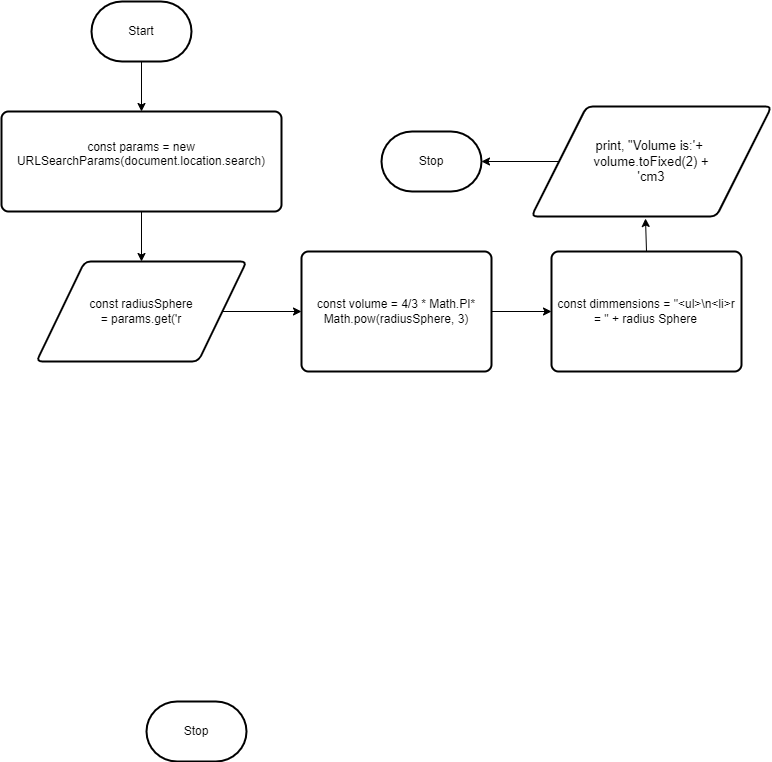

The diagram above was exported from draw.io. Its source (the exported page's mxGraphModel, read from the mxfile embedded in the PNG):
<mxGraphModel dx="1074" dy="684" grid="1" gridSize="10" guides="1" tooltips="1" connect="1" arrows="1" fold="1" page="1" pageScale="1" pageWidth="850" pageHeight="1100" math="0" shadow="0">
  <root>
    <mxCell id="0" />
    <mxCell id="1" parent="0" />
    <mxCell id="7" style="edgeStyle=none;html=1;entryX=0.5;entryY=0;entryDx=0;entryDy=0;" parent="1" source="2" target="4" edge="1">
      <mxGeometry relative="1" as="geometry">
        <mxPoint x="350" y="360" as="targetPoint" />
      </mxGeometry>
    </mxCell>
    <mxCell id="2" value="Start" style="strokeWidth=2;html=1;shape=mxgraph.flowchart.terminator;whiteSpace=wrap;" parent="1" vertex="1">
      <mxGeometry x="150" y="110" width="100" height="60" as="geometry" />
    </mxCell>
    <mxCell id="9" style="edgeStyle=none;html=1;" parent="1" source="4" target="5" edge="1">
      <mxGeometry relative="1" as="geometry" />
    </mxCell>
    <mxCell id="4" value="&lt;span style=&quot;font-family: &amp;#34;roboto&amp;#34; , sans-serif ; text-align: left&quot;&gt;const params = new URLSearchParams(document.location.search)&lt;br&gt;&lt;br&gt;&lt;/span&gt;" style="rounded=1;whiteSpace=wrap;html=1;absoluteArcSize=1;arcSize=14;strokeWidth=2;" parent="1" vertex="1">
      <mxGeometry x="60" y="220" width="280" height="100" as="geometry" />
    </mxCell>
    <mxCell id="10" style="edgeStyle=none;html=1;entryX=0;entryY=0.5;entryDx=0;entryDy=0;" parent="1" source="5" target="11" edge="1">
      <mxGeometry relative="1" as="geometry">
        <mxPoint x="280" y="660" as="targetPoint" />
      </mxGeometry>
    </mxCell>
    <mxCell id="5" value="&lt;span style=&quot;font-family: &amp;#34;roboto&amp;#34; , sans-serif ; text-align: left&quot;&gt;&lt;font style=&quot;font-size: 12px&quot;&gt;const radiusSphere&lt;br/&gt;= params.get('r&lt;/font&gt;&lt;/span&gt;" style="shape=parallelogram;html=1;strokeWidth=2;perimeter=parallelogramPerimeter;whiteSpace=wrap;rounded=1;arcSize=12;size=0.23;" parent="1" vertex="1">
      <mxGeometry x="95" y="370" width="210" height="100" as="geometry" />
    </mxCell>
    <mxCell id="6" value="Stop" style="strokeWidth=2;html=1;shape=mxgraph.flowchart.terminator;whiteSpace=wrap;" parent="1" vertex="1">
      <mxGeometry x="205" y="810" width="100" height="60" as="geometry" />
    </mxCell>
    <mxCell id="11" value="&lt;span style=&quot;font-family: &amp;#34;roboto&amp;#34; , sans-serif ; text-align: left&quot;&gt;&lt;font style=&quot;font-size: 12px&quot;&gt;const volume = 4/3 * Math.PI* Math.pow(radiusSphere, 3)&lt;/font&gt;&lt;/span&gt;" style="rounded=1;whiteSpace=wrap;html=1;absoluteArcSize=1;arcSize=14;strokeWidth=2;labelBackgroundColor=none;fontSize=12;" vertex="1" parent="1">
      <mxGeometry x="360" y="360" width="190" height="120" as="geometry" />
    </mxCell>
    <mxCell id="12" value="&lt;div style=&quot;text-align: left&quot;&gt;&lt;span&gt;&lt;font face=&quot;roboto, sans-serif&quot;&gt;const dimmensions = &quot;&amp;lt;ul&amp;gt;\n&amp;lt;li&amp;gt;r&lt;/font&gt;&lt;/span&gt;&lt;/div&gt;&lt;div style=&quot;text-align: left&quot;&gt;&lt;span&gt;&lt;font face=&quot;roboto, sans-serif&quot;&gt;&amp;nbsp; &amp;nbsp; &amp;nbsp; &amp;nbsp; &amp;nbsp; &amp;nbsp;= &quot; + radius Sphere&lt;/font&gt;&lt;/span&gt;&lt;/div&gt;" style="rounded=1;whiteSpace=wrap;html=1;absoluteArcSize=1;arcSize=14;strokeWidth=2;labelBackgroundColor=none;fontSize=12;" vertex="1" parent="1">
      <mxGeometry x="610" y="360" width="190" height="120" as="geometry" />
    </mxCell>
    <mxCell id="13" style="edgeStyle=none;html=1;entryX=0;entryY=0.5;entryDx=0;entryDy=0;exitX=1;exitY=0.5;exitDx=0;exitDy=0;" edge="1" parent="1" source="11" target="12">
      <mxGeometry relative="1" as="geometry">
        <mxPoint x="610" y="590" as="sourcePoint" />
        <mxPoint x="689.1500000000001" y="590" as="targetPoint" />
      </mxGeometry>
    </mxCell>
    <mxCell id="14" value="&lt;span style=&quot;font-family: &amp;#34;roboto&amp;#34; , sans-serif ; text-align: left ; font-size: 13px&quot;&gt;&lt;font style=&quot;font-size: 13px&quot;&gt;print, &quot;Volume is:'+ &lt;br&gt;volume.toFixed(2) +&lt;br&gt;'cm3&lt;/font&gt;&lt;/span&gt;" style="shape=parallelogram;html=1;strokeWidth=2;perimeter=parallelogramPerimeter;whiteSpace=wrap;rounded=1;arcSize=12;size=0.23;labelBackgroundColor=none;fontSize=12;" vertex="1" parent="1">
      <mxGeometry x="590" y="215" width="240" height="110" as="geometry" />
    </mxCell>
    <mxCell id="15" style="edgeStyle=none;html=1;exitX=0.5;exitY=0;exitDx=0;exitDy=0;entryX=0.475;entryY=1.018;entryDx=0;entryDy=0;entryPerimeter=0;" edge="1" parent="1" source="12" target="14">
      <mxGeometry relative="1" as="geometry">
        <mxPoint x="520" y="260" as="sourcePoint" />
        <mxPoint x="520" y="310" as="targetPoint" />
      </mxGeometry>
    </mxCell>
    <mxCell id="16" value="Stop" style="strokeWidth=2;html=1;shape=mxgraph.flowchart.terminator;whiteSpace=wrap;" vertex="1" parent="1">
      <mxGeometry x="440" y="240" width="100" height="60" as="geometry" />
    </mxCell>
    <mxCell id="17" style="edgeStyle=none;html=1;entryX=1;entryY=0.5;entryDx=0;entryDy=0;exitX=0;exitY=0.5;exitDx=0;exitDy=0;entryPerimeter=0;" edge="1" parent="1" source="14" target="16">
      <mxGeometry relative="1" as="geometry">
        <mxPoint x="580" y="290" as="sourcePoint" />
        <mxPoint x="640" y="290" as="targetPoint" />
      </mxGeometry>
    </mxCell>
  </root>
</mxGraphModel>